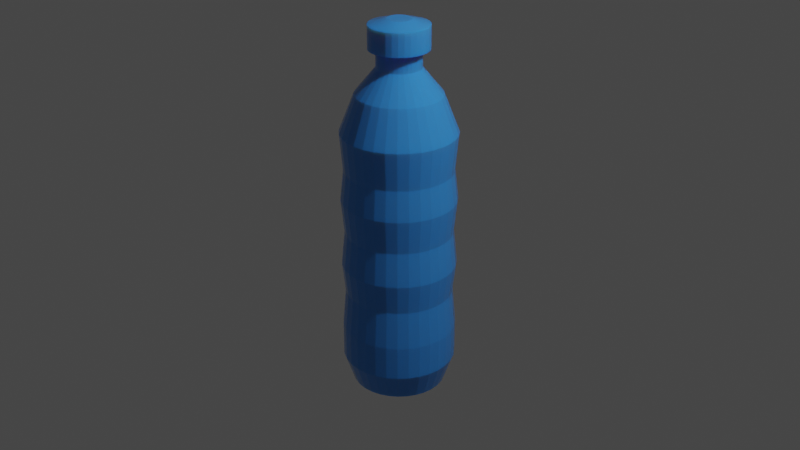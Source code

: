 # Source: water.blend  (saved by Blender 2.90.8; exported with 4.5.12 LTS)
import bpy
from mathutils import Matrix  # noqa: F401  (used for matrix-valued properties, if any)

bpy.ops.wm.read_factory_settings(use_empty=True)
scene = bpy.context.scene
scene.name = 'Scene'

# ---- collections
col_collection = bpy.data.collections.new('Collection'); scene.collection.children.link(col_collection)

# ---- materials (node trees are filled in below, after node groups)
mat_material = bpy.data.materials.new('Material')
mat_material.alpha_threshold = 0.0
mat_material.use_transparent_shadow = False
mat_material.line_color = (0.0, 0.0, 0.0, 1.0)

# ---- material node trees
mat_material.use_nodes = True; mat_material.node_tree.nodes.clear()
_N = mat_material.node_tree.nodes; _L = mat_material.node_tree.links
n0 = _N.new('ShaderNodeOutputMaterial'); n0.name = 'Material Output'; n0.location = (300, 300)
n1 = _N.new('ShaderNodeBsdfPrincipled'); n1.name = 'Principled BSDF'; n1.location = (10, 300)
n1.distribution = 'GGX'
n1.subsurface_method = 'BURLEY'
n1.inputs[0].default_value = (0.04449, 0.2756, 0.8, 1.0)
n1.inputs[2].default_value = 0.01818
n1.inputs[3].default_value = 1.45
n1.inputs[8].default_value = 1.0
n1.inputs[10].default_value = 0.3409
n1.inputs[27].default_value = (0.0, 0.0, 0.0, 1.0)
n1.inputs[28].default_value = 1.0
_L.new(n1.outputs[0], n0.inputs[0])
n0.is_active_output = True

# ---- world
world_world = bpy.data.worlds.new('World'); scene.world = world_world
world_world.use_nodes = True; world_world.node_tree.nodes.clear()
_N = world_world.node_tree.nodes; _L = world_world.node_tree.links
n0 = _N.new('ShaderNodeOutputWorld'); n0.name = 'World Output'; n0.location = (300, 300)
n1 = _N.new('ShaderNodeBackground'); n1.name = 'Background'; n1.location = (10, 300)
n1.inputs[0].default_value = (0.05088, 0.05088, 0.05088, 1.0)
_L.new(n1.outputs[0], n0.inputs[0])
n0.is_active_output = True
world_world.color = (0.05088, 0.05088, 0.05088)
world_world.use_sun_shadow = False
world_world.sun_shadow_jitter_overblur = 0.0

# ---- cameras
cam_camera = bpy.data.cameras.new('Camera')
cam_camera.clip_end = 100.0
cam_camera.ortho_scale = 7.314

# ---- lights
light_light = bpy.data.lights.new('Light', 'POINT')
light_light.transmission_factor = 0.0
light_light.energy = 1000.0
light_light.shadow_soft_size = 0.1
light_light.shadow_maximum_resolution = 0.006
light_light.use_absolute_resolution = True

# ---- meshes
me_cube = bpy.data.meshes.new('Cube')
me_cube.from_pydata([(-0.485, 0.09646, -1.833), (-0.4568, 0.1892, -1.833), (-0.4111, 0.2747, -1.833), (-0.3496, 0.3496, -1.833), (-0.2747, 0.4111, -1.833), (-0.1892, 0.4568, -1.833), (-0.09646, 0.485, -1.833), (-6.196e-08, 0.4945, -1.833), (-0.4945, 1.914e-07, -1.833), (-0.485, -0.09646, -1.833), (-0.4568, -0.1892, -1.833), (-0.4111, -0.2747, -1.833), (-0.3496, -0.3496, -1.833), (-0.2747, -0.4111, -1.833), (-0.1892, -0.4568, -1.833), (-0.09646, -0.485, -1.833), (9.915e-08, -0.4945, -1.833), (0.09646, -0.485, -1.833), (0.1892, -0.4568, -1.833), (0.2747, -0.4111, -1.833), (0.3496, -0.3496, -1.833), (0.4111, -0.2747, -1.833), (0.4568, -0.1892, -1.833), (0.485, -0.09646, -1.833), (0.4945, 6.315e-07, -1.833), (0.485, 0.09646, -1.833), (0.4568, 0.1892, -1.833), (0.4111, 0.2747, -1.833), (0.3496, 0.3496, -1.833), (0.2747, 0.4111, -1.833), (0.1892, 0.4568, -1.833), (0.09646, 0.485, -1.833), (-0.485, 0.09646, -1.833), (-0.4568, 0.1892, -1.833), (-0.4111, 0.2747, -1.833), (-0.3496, 0.3496, -1.833), (-0.2747, 0.4111, -1.833), (-0.1892, 0.4568, -1.833), (-0.09646, 0.485, -1.833), (-6.196e-08, 0.4945, -1.833), (-0.4945, 1.914e-07, -1.833), (-0.485, -0.09646, -1.833), (-0.4568, -0.1892, -1.833), (-0.4111, -0.2747, -1.833), (-0.3496, -0.3496, -1.833), (-0.2747, -0.4111, -1.833), (-0.1892, -0.4568, -1.833), (-0.09646, -0.485, -1.833), (9.915e-08, -0.4945, -1.833), (0.09646, -0.485, -1.833), (0.1892, -0.4568, -1.833), (0.2747, -0.4111, -1.833), (0.3496, -0.3496, -1.833), (0.4111, -0.2747, -1.833), (0.4568, -0.1892, -1.833), (0.485, -0.09646, -1.833), (0.4945, 6.315e-07, -1.833), (0.485, 0.09646, -1.833), (0.4568, 0.1892, -1.833), (0.4111, 0.2747, -1.833), (0.3496, 0.3496, -1.833), (0.2747, 0.4111, -1.833), (0.1892, 0.4568, -1.833), (0.09646, 0.485, -1.833), (-0.485, 0.09646, -1.833), (-0.4568, 0.1892, -1.833), (-0.4111, 0.2747, -1.833), (-0.3496, 0.3496, -1.833), (-0.2747, 0.4111, -1.833), (-0.1892, 0.4568, -1.833), (-0.09646, 0.485, -1.833), (-6.196e-08, 0.4945, -1.833), (-0.4945, 1.914e-07, -1.833), (-0.485, -0.09646, -1.833), (-0.4568, -0.1892, -1.833), (-0.4111, -0.2747, -1.833), (-0.3496, -0.3496, -1.833), (-0.2747, -0.4111, -1.833), (-0.1892, -0.4568, -1.833), (-0.09646, -0.485, -1.833), (9.915e-08, -0.4945, -1.833), (0.09646, -0.485, -1.833), (0.1892, -0.4568, -1.833), (0.2747, -0.4111, -1.833), (0.3496, -0.3496, -1.833), (0.4111, -0.2747, -1.833), (0.4568, -0.1892, -1.833), (0.485, -0.09646, -1.833), (0.4945, 6.315e-07, -1.833), (0.485, 0.09646, -1.833), (0.4568, 0.1892, -1.833), (0.4111, 0.2747, -1.833), (0.3496, 0.3496, -1.833), (0.2747, 0.4111, -1.833), (0.1892, 0.4568, -1.833), (0.09646, 0.485, -1.833), (-0.5808, 0.1155, 0.9545), (-0.5471, 0.2266, 0.9545), (-0.4924, 0.329, 0.9545), (-0.4187, 0.4187, 0.9545), (-0.329, 0.4924, 0.9545), (-0.2266, 0.5471, 0.9545), (-0.1155, 0.5808, 0.9545), (-4.843e-08, 0.5921, 0.9545), (-0.5921, 1.67e-07, 0.9545), (-0.5808, -0.1155, 0.9545), (-0.5471, -0.2266, 0.9545), (-0.4924, -0.329, 0.9545), (-0.4187, -0.4187, 0.9545), (-0.329, -0.4924, 0.9545), (-0.2266, -0.5471, 0.9545), (-0.1155, -0.5808, 0.9545), (1.445e-07, -0.5921, 0.9545), (0.1155, -0.5808, 0.9545), (0.2266, -0.5471, 0.9545), (0.329, -0.4923, 0.9545), (0.4187, -0.4187, 0.9545), (0.4924, -0.329, 0.9545), (0.5471, -0.2266, 0.9545), (0.5808, -0.1155, 0.9545), (0.5921, 6.941e-07, 0.9545), (0.5808, 0.1155, 0.9545), (0.5471, 0.2266, 0.9545), (0.4923, 0.329, 0.9545), (0.4187, 0.4187, 0.9545), (0.329, 0.4924, 0.9545), (0.2266, 0.5471, 0.9545), (0.1155, 0.5808, 0.9545), (-0.2266, -0.5471, -1.544), (-0.1155, -0.5808, -1.544), (-0.5921, 1.67e-07, -1.544), (-0.5808, -0.1155, -1.544), (0.4187, 0.4187, -1.544), (0.329, 0.4924, -1.544), (1.445e-07, -0.5921, -1.544), (-0.4924, -0.329, -1.544), (-0.4187, -0.4187, -1.544), (0.2266, 0.5471, -1.544), (0.1155, -0.5808, -1.544), (-4.843e-08, 0.5921, -1.544), (-0.1155, 0.5808, -1.544), (0.1155, 0.5808, -1.544), (0.2266, -0.5471, -1.544), (-0.5471, 0.2266, -1.544), (-0.5808, 0.1155, -1.544), (0.329, -0.4923, -1.544), (-0.329, 0.4924, -1.544), (-0.4187, 0.4187, -1.544), (0.4187, -0.4187, -1.544), (-0.4924, 0.329, -1.544), (0.4924, -0.329, -1.544), (-0.5471, -0.2266, -1.544), (0.5471, -0.2266, -1.544), (0.5808, -0.1155, -1.544), (-0.2266, 0.5471, -1.544), (0.5921, 6.941e-07, -1.544), (0.5808, 0.1155, -1.544), (0.5471, 0.2266, -1.544), (-0.329, -0.4924, -1.544), (0.4923, 0.329, -1.544), (-0.4317, 0.08587, 1.342), (-0.4067, 0.1684, 1.342), (-0.366, 0.2445, 1.342), (-0.3112, 0.3112, 1.342), (-0.2445, 0.366, 1.342), (-0.1684, 0.4067, 1.342), (-0.08587, 0.4317, 1.342), (-6.761e-08, 0.4402, 1.342), (-0.4402, 2.059e-07, 1.342), (-0.4317, -0.08587, 1.342), (-0.4067, -0.1684, 1.342), (-0.366, -0.2445, 1.342), (-0.3112, -0.3112, 1.342), (-0.2445, -0.366, 1.342), (-0.1684, -0.4067, 1.342), (-0.08587, -0.4317, 1.342), (7.581e-08, -0.4402, 1.342), (0.08587, -0.4317, 1.342), (0.1684, -0.4067, 1.342), (0.2445, -0.366, 1.342), (0.3112, -0.3112, 1.342), (0.366, -0.2445, 1.342), (0.4067, -0.1684, 1.342), (0.4317, -0.08587, 1.342), (0.4402, 5.977e-07, 1.342), (0.4317, 0.08587, 1.342), (0.4067, 0.1684, 1.342), (0.366, 0.2445, 1.342), (0.3112, 0.3112, 1.342), (0.2445, 0.366, 1.342), (0.1684, 0.4067, 1.342), (0.08587, 0.4317, 1.342), (-0.2226, 0.04428, 1.604), (-0.2097, 0.08685, 1.604), (-0.1887, 0.1261, 1.604), (-0.1605, 0.1605, 1.604), (-0.1261, 0.1887, 1.604), (-0.08685, 0.2097, 1.604), (-0.04428, 0.2226, 1.604), (-9.001e-08, 0.227, 1.604), (-0.227, 2.591e-07, 1.604), (-0.2226, -0.04428, 1.604), (-0.2097, -0.08685, 1.604), (-0.1887, -0.1261, 1.604), (-0.1605, -0.1605, 1.604), (-0.1261, -0.1887, 1.604), (-0.08685, -0.2097, 1.604), (-0.04428, -0.2226, 1.604), (-1.606e-08, -0.227, 1.604), (0.04428, -0.2226, 1.604), (0.08685, -0.2097, 1.604), (0.1261, -0.1887, 1.604), (0.1605, -0.1605, 1.604), (0.1887, -0.1261, 1.604), (0.2097, -0.08685, 1.604), (0.2226, -0.04428, 1.604), (0.227, 4.611e-07, 1.604), (0.2226, 0.04428, 1.604), (0.2097, 0.08685, 1.604), (0.1887, 0.1261, 1.604), (0.1605, 0.1605, 1.604), (0.1261, 0.1887, 1.604), (0.08685, 0.2097, 1.604), (0.04428, 0.2226, 1.604), (-0.2226, 0.04428, 1.788), (-0.2097, 0.08685, 1.788), (-0.1887, 0.1261, 1.788), (-0.1605, 0.1605, 1.788), (-0.1261, 0.1887, 1.788), (-0.08685, 0.2097, 1.788), (-0.04428, 0.2226, 1.788), (-9.001e-08, 0.227, 1.788), (-0.227, 2.591e-07, 1.788), (-0.2226, -0.04428, 1.788), (-0.2097, -0.08685, 1.788), (-0.1887, -0.1261, 1.788), (-0.1605, -0.1605, 1.788), (-0.1261, -0.1887, 1.788), (-0.08685, -0.2097, 1.788), (-0.04428, -0.2226, 1.788), (-1.606e-08, -0.227, 1.788), (0.04428, -0.2226, 1.788), (0.08685, -0.2097, 1.788), (0.1261, -0.1887, 1.788), (0.1605, -0.1605, 1.788), (0.1887, -0.1261, 1.788), (0.2097, -0.08685, 1.788), (0.2226, -0.04428, 1.788), (0.227, 4.611e-07, 1.788), (0.2226, 0.04428, 1.788), (0.2097, 0.08685, 1.788), (0.1887, 0.1261, 1.788), (0.1605, 0.1605, 1.788), (0.1261, 0.1887, 1.788), (0.08685, 0.2097, 1.788), (0.04428, 0.2226, 1.788), (-0.2989, 0.05946, 1.788), (-0.2816, 0.1166, 1.788), (-0.2534, 0.1693, 1.788), (-0.2155, 0.2155, 1.788), (-0.1693, 0.2534, 1.788), (-0.1166, 0.2816, 1.788), (-0.05946, 0.2989, 1.788), (-8.295e-08, 0.3048, 1.788), (-0.3048, 2.414e-07, 1.788), (-0.2989, -0.05946, 1.788), (-0.2816, -0.1166, 1.788), (-0.2534, -0.1693, 1.788), (-0.2155, -0.2155, 1.788), (-0.1693, -0.2534, 1.788), (-0.1166, -0.2816, 1.788), (-0.05946, -0.2989, 1.788), (1.637e-08, -0.3048, 1.788), (0.05946, -0.2989, 1.788), (0.1166, -0.2816, 1.788), (0.1693, -0.2534, 1.788), (0.2155, -0.2155, 1.788), (0.2534, -0.1693, 1.788), (0.2816, -0.1166, 1.788), (0.2989, -0.05946, 1.788), (0.3048, 5.127e-07, 1.788), (0.2989, 0.05947, 1.788), (0.2816, 0.1166, 1.788), (0.2534, 0.1693, 1.788), (0.2155, 0.2155, 1.788), (0.1693, 0.2534, 1.788), (0.1166, 0.2816, 1.788), (0.05946, 0.2989, 1.788), (-0.2989, 0.05946, 2.024), (-0.2816, 0.1166, 2.024), (-0.2534, 0.1693, 2.024), (-0.2155, 0.2155, 2.024), (-0.1693, 0.2534, 2.024), (-0.1166, 0.2816, 2.024), (-0.05946, 0.2989, 2.024), (-8.295e-08, 0.3048, 2.024), (-0.3048, 2.414e-07, 2.024), (-0.2989, -0.05946, 2.024), (-0.2816, -0.1166, 2.024), (-0.2534, -0.1693, 2.024), (-0.2155, -0.2155, 2.024), (-0.1693, -0.2534, 2.024), (-0.1166, -0.2816, 2.024), (-0.05946, -0.2989, 2.024), (1.637e-08, -0.3048, 2.024), (0.05946, -0.2989, 2.024), (0.1166, -0.2816, 2.024), (0.1693, -0.2534, 2.024), (0.2155, -0.2155, 2.024), (0.2534, -0.1693, 2.024), (0.2816, -0.1166, 2.024), (0.2989, -0.05946, 2.024), (0.3048, 5.127e-07, 2.024), (0.2989, 0.05947, 2.024), (0.2816, 0.1166, 2.024), (0.2534, 0.1693, 2.024), (0.2155, 0.2155, 2.024), (0.1693, 0.2534, 2.024), (0.1166, 0.2816, 2.024), (0.05946, 0.2989, 2.024), (-0.1218, 0.02423, 2.077), (-0.1147, 0.04752, 2.077), (-0.1032, 0.06899, 2.077), (-0.0878, 0.0878, 2.077), (-0.06899, 0.1032, 2.077), (-0.04752, 0.1147, 2.077), (-0.02423, 0.1218, 2.077), (-1.057e-07, 0.1242, 2.077), (-0.1242, 2.743e-07, 2.077), (-0.1218, -0.02422, 2.077), (-0.1147, -0.04752, 2.077), (-0.1032, -0.06899, 2.077), (-0.0878, -0.0878, 2.077), (-0.06899, -0.1032, 2.077), (-0.04752, -0.1147, 2.077), (-0.02423, -0.1218, 2.077), (-6.529e-08, -0.1242, 2.077), (0.02423, -0.1218, 2.077), (0.04752, -0.1147, 2.077), (0.06899, -0.1032, 2.077), (0.0878, -0.0878, 2.077), (0.1032, -0.06899, 2.077), (0.1147, -0.04752, 2.077), (0.1218, -0.02422, 2.077), (0.1242, 3.848e-07, 2.077), (0.1218, 0.02423, 2.077), (0.1147, 0.04752, 2.077), (0.1032, 0.06899, 2.077), (0.0878, 0.0878, 2.077), (0.06899, 0.1032, 2.077), (0.04752, 0.1147, 2.077), (0.02422, 0.1218, 2.077), (-0.2266, -0.5471, -1.187), (-0.2133, -0.5151, -0.7884), (-0.2266, -0.5471, -0.4733), (-0.2133, -0.5151, -0.1163), (-0.2266, -0.5471, 0.2406), (-0.2133, -0.5151, 0.5558), (-0.5921, 1.67e-07, -1.187), (-0.5575, 1.753e-07, -0.7884), (-0.5921, 1.67e-07, -0.4733), (-0.5575, 1.753e-07, -0.1163), (-0.5921, 1.67e-07, 0.2406), (-0.5575, 1.753e-07, 0.5558), (0.4187, 0.4187, -1.187), (0.3942, 0.3942, -0.7884), (0.4187, 0.4187, -0.4733), (0.3942, 0.3942, -0.1163), (0.4187, 0.4187, 0.2406), (0.3942, 0.3942, 0.5558), (-0.4924, -0.329, -1.187), (-0.4635, -0.3097, -0.7884), (-0.4924, -0.329, -0.4733), (-0.4635, -0.3097, -0.1163), (-0.4924, -0.329, 0.2406), (-0.4635, -0.3097, 0.5558), (-4.843e-08, 0.5921, -1.187), (-5.163e-08, 0.5575, -0.7884), (-4.843e-08, 0.5921, -0.4733), (-5.163e-08, 0.5575, -0.1163), (-4.843e-08, 0.5921, 0.2406), (-5.163e-08, 0.5575, 0.5558), (-0.5471, 0.2266, -1.187), (-0.5151, 0.2133, -0.7884), (-0.5471, 0.2266, -0.4733), (-0.5151, 0.2133, -0.1163), (-0.5471, 0.2266, 0.2406), (-0.5151, 0.2133, 0.5558), (-0.329, 0.4924, -1.187), (-0.3097, 0.4635, -0.7884), (-0.329, 0.4924, -0.4733), (-0.3097, 0.4635, -0.1163), (-0.329, 0.4924, 0.2406), (-0.3097, 0.4635, 0.5558), (-0.4924, 0.329, -1.187), (-0.4635, 0.3097, -0.7884), (-0.4924, 0.329, -0.4733), (-0.4635, 0.3097, -0.1163), (-0.4924, 0.329, 0.2406), (-0.4635, 0.3097, 0.5558), (-0.5471, -0.2266, -1.187), (-0.5151, -0.2133, -0.7884), (-0.5471, -0.2266, -0.4733), (-0.5151, -0.2133, -0.1163), (-0.5471, -0.2266, 0.2406), (-0.5151, -0.2133, 0.5558), (-0.2266, 0.5471, -1.187), (-0.2133, 0.5151, -0.7884), (-0.2266, 0.5471, -0.4733), (-0.2133, 0.5151, -0.1163), (-0.2266, 0.5471, 0.2406), (-0.2133, 0.5151, 0.5558), (-0.1088, -0.5468, 0.5558), (-0.1155, -0.5808, 0.2406), (-0.1088, -0.5468, -0.1163), (-0.1155, -0.5808, -0.4733), (-0.1088, -0.5468, -0.7884), (-0.1155, -0.5808, -1.187), (-0.5468, -0.1088, 0.5558), (-0.5808, -0.1155, 0.2406), (-0.5468, -0.1088, -0.1163), (-0.5808, -0.1155, -0.4733), (-0.5468, -0.1088, -0.7884), (-0.5808, -0.1155, -1.187), (0.3097, 0.4635, 0.5558), (0.329, 0.4924, 0.2406), (0.3097, 0.4635, -0.1163), (0.329, 0.4924, -0.4733), (0.3097, 0.4635, -0.7884), (0.329, 0.4924, -1.187), (1.3e-07, -0.5575, 0.5558), (1.445e-07, -0.5921, 0.2406), (1.3e-07, -0.5575, -0.1163), (1.445e-07, -0.5921, -0.4733), (1.3e-07, -0.5575, -0.7884), (1.445e-07, -0.5921, -1.187), (-0.3942, -0.3942, 0.5558), (-0.4187, -0.4187, 0.2406), (-0.3942, -0.3942, -0.1163), (-0.4187, -0.4187, -0.4733), (-0.3942, -0.3942, -0.7884), (-0.4187, -0.4187, -1.187), (0.2133, 0.5151, 0.5558), (0.2266, 0.5471, 0.2406), (0.2133, 0.5151, -0.1163), (0.2266, 0.5471, -0.4733), (0.2133, 0.5151, -0.7884), (0.2266, 0.5471, -1.187), (0.1088, -0.5468, 0.5558), (0.1155, -0.5808, 0.2406), (0.1088, -0.5468, -0.1163), (0.1155, -0.5808, -0.4733), (0.1088, -0.5468, -0.7884), (0.1155, -0.5808, -1.187), (-0.1088, 0.5468, 0.5558), (-0.1155, 0.5808, 0.2406), (-0.1088, 0.5468, -0.1163), (-0.1155, 0.5808, -0.4733), (-0.1088, 0.5468, -0.7884), (-0.1155, 0.5808, -1.187), (0.1088, 0.5468, 0.5558), (0.1155, 0.5808, 0.2406), (0.1088, 0.5468, -0.1163), (0.1155, 0.5808, -0.4733), (0.1088, 0.5468, -0.7884), (0.1155, 0.5808, -1.187), (0.2133, -0.5151, 0.5558), (0.2266, -0.5471, 0.2406), (0.2133, -0.5151, -0.1163), (0.2266, -0.5471, -0.4733), (0.2133, -0.5151, -0.7884), (0.2266, -0.5471, -1.187), (-0.5468, 0.1088, 0.5558), (-0.5808, 0.1155, 0.2406), (-0.5468, 0.1088, -0.1163), (-0.5808, 0.1155, -0.4733), (-0.5468, 0.1088, -0.7884), (-0.5808, 0.1155, -1.187), (0.3097, -0.4635, 0.5558), (0.329, -0.4923, 0.2406), (0.3097, -0.4635, -0.1163), (0.329, -0.4923, -0.4733), (0.3097, -0.4635, -0.7884), (0.329, -0.4923, -1.187), (-0.3942, 0.3942, 0.5558), (-0.4187, 0.4187, 0.2406), (-0.3942, 0.3942, -0.1163), (-0.4187, 0.4187, -0.4733), (-0.3942, 0.3942, -0.7884), (-0.4187, 0.4187, -1.187), (0.3942, -0.3942, 0.5558), (0.4187, -0.4187, 0.2406), (0.3942, -0.3942, -0.1163), (0.4187, -0.4187, -0.4733), (0.3942, -0.3942, -0.7884), (0.4187, -0.4187, -1.187), (0.4635, -0.3097, 0.5558), (0.4924, -0.329, 0.2406), (0.4635, -0.3097, -0.1163), (0.4924, -0.329, -0.4733), (0.4635, -0.3097, -0.7884), (0.4924, -0.329, -1.187), (0.5151, -0.2133, 0.5558), (0.5471, -0.2266, 0.2406), (0.5151, -0.2133, -0.1163), (0.5471, -0.2266, -0.4733), (0.5151, -0.2133, -0.7884), (0.5471, -0.2266, -1.187), (0.5468, -0.1088, 0.5558), (0.5808, -0.1155, 0.2406), (0.5468, -0.1088, -0.1163), (0.5808, -0.1155, -0.4733), (0.5468, -0.1088, -0.7884), (0.5808, -0.1155, -1.187), (0.5575, 6.715e-07, 0.5558), (0.5921, 6.941e-07, 0.2406), (0.5575, 6.715e-07, -0.1163), (0.5921, 6.941e-07, -0.4733), (0.5575, 6.715e-07, -0.7884), (0.5921, 6.941e-07, -1.187), (0.5468, 0.1088, 0.5558), (0.5808, 0.1155, 0.2406), (0.5468, 0.1088, -0.1163), (0.5808, 0.1155, -0.4733), (0.5468, 0.1088, -0.7884), (0.5808, 0.1155, -1.187), (0.5151, 0.2133, 0.5558), (0.5471, 0.2266, 0.2406), (0.5151, 0.2133, -0.1163), (0.5471, 0.2266, -0.4733), (0.5151, 0.2133, -0.7884), (0.5471, 0.2266, -1.187), (-0.3097, -0.4635, 0.5558), (-0.329, -0.4924, 0.2406), (-0.3097, -0.4635, -0.1163), (-0.329, -0.4924, -0.4733), (-0.3097, -0.4635, -0.7884), (-0.329, -0.4924, -1.187), (0.4635, 0.3097, 0.5558), (0.4923, 0.329, 0.2406), (0.4635, 0.3097, -0.1163), (0.4923, 0.329, -0.4733), (0.4635, 0.3097, -0.7884), (0.4923, 0.329, -1.187)], [], [(6, 7, 39, 38), (31, 30, 62, 63), (18, 17, 49, 50), (0, 1, 33, 32), (7, 31, 63, 39), (19, 18, 50, 51), (3, 4, 36, 35), (20, 19, 51, 52), (1, 2, 34, 33), (21, 20, 52, 53), (11, 10, 42, 43), (22, 21, 53, 54), (2, 3, 35, 34), (23, 22, 54, 55), (4, 5, 37, 36), (24, 23, 55, 56), (10, 9, 41, 42), (25, 24, 56, 57), (8, 0, 32, 40), (26, 25, 57, 58), (13, 12, 44, 45), (27, 26, 58, 59), (14, 13, 45, 46), (5, 6, 38, 37), (28, 27, 59, 60), (15, 14, 46, 47), (9, 8, 40, 41), (29, 28, 60, 61), (16, 15, 47, 48), (12, 11, 43, 44), (30, 29, 61, 62), (17, 16, 48, 49), (40, 32, 64, 72), (58, 57, 89, 90), (45, 44, 76, 77), (59, 58, 90, 91), (46, 45, 77, 78), (37, 38, 70, 69), (60, 59, 91, 92), (47, 46, 78, 79), (41, 40, 72, 73), (61, 60, 92, 93), (48, 47, 79, 80), (44, 43, 75, 76), (62, 61, 93, 94), (49, 48, 80, 81), (38, 39, 71, 70), (63, 62, 94, 95), (50, 49, 81, 82), (32, 33, 65, 64), (39, 63, 95, 71), (51, 50, 82, 83), (35, 36, 68, 67), (52, 51, 83, 84), (33, 34, 66, 65), (53, 52, 84, 85), (43, 42, 74, 75), (54, 53, 85, 86), (34, 35, 67, 66), (55, 54, 86, 87), (36, 37, 69, 68), (56, 55, 87, 88), (42, 41, 73, 74), (57, 56, 88, 89), (412, 357, 110, 111), (418, 363, 104, 105), (424, 369, 124, 125), (430, 412, 111, 112), (436, 375, 107, 108), (442, 424, 125, 126), (448, 430, 112, 113), (454, 381, 103, 102), (460, 442, 126, 127), (466, 448, 113, 114), (472, 387, 97, 96), (381, 460, 127, 103), (478, 466, 114, 115), (484, 393, 100, 99), (490, 478, 115, 116), (387, 399, 98, 97), (496, 490, 116, 117), (375, 405, 106, 107), (502, 496, 117, 118), (399, 484, 99, 98), (508, 502, 118, 119), (393, 411, 101, 100), (514, 508, 119, 120), (405, 418, 105, 106), (520, 514, 120, 121), (363, 472, 96, 104), (526, 520, 121, 122), (532, 436, 108, 109), (538, 526, 122, 123), (357, 532, 109, 110), (411, 454, 102, 101), (369, 538, 123, 124), (92, 91, 159, 132), (69, 70, 140, 154), (78, 77, 158, 128), (91, 90, 157, 159), (77, 76, 136, 158), (90, 89, 156, 157), (72, 64, 144, 130), (89, 88, 155, 156), (74, 73, 131, 151), (88, 87, 153, 155), (68, 69, 154, 146), (87, 86, 152, 153), (66, 67, 147, 149), (86, 85, 150, 152), (75, 74, 151, 135), (85, 84, 148, 150), (65, 66, 149, 143), (84, 83, 145, 148), (67, 68, 146, 147), (83, 82, 142, 145), (71, 95, 141, 139), (64, 65, 143, 144), (82, 81, 138, 142), (95, 94, 137, 141), (70, 71, 139, 140), (81, 80, 134, 138), (94, 93, 133, 137), (76, 75, 135, 136), (80, 79, 129, 134), (93, 92, 132, 133), (73, 72, 130, 131), (79, 78, 128, 129), (114, 113, 177, 178), (96, 97, 161, 160), (103, 127, 191, 167), (115, 114, 178, 179), (99, 100, 164, 163), (116, 115, 179, 180), (97, 98, 162, 161), (117, 116, 180, 181), (107, 106, 170, 171), (118, 117, 181, 182), (98, 99, 163, 162), (119, 118, 182, 183), (100, 101, 165, 164), (120, 119, 183, 184), (106, 105, 169, 170), (121, 120, 184, 185), (104, 96, 160, 168), (122, 121, 185, 186), (109, 108, 172, 173), (123, 122, 186, 187), (110, 109, 173, 174), (101, 102, 166, 165), (124, 123, 187, 188), (111, 110, 174, 175), (105, 104, 168, 169), (125, 124, 188, 189), (112, 111, 175, 176), (108, 107, 171, 172), (126, 125, 189, 190), (113, 112, 176, 177), (102, 103, 167, 166), (127, 126, 190, 191), (184, 183, 215, 216), (170, 169, 201, 202), (185, 184, 216, 217), (168, 160, 192, 200), (186, 185, 217, 218), (173, 172, 204, 205), (187, 186, 218, 219), (174, 173, 205, 206), (165, 166, 198, 197), (188, 187, 219, 220), (175, 174, 206, 207), (169, 168, 200, 201), (189, 188, 220, 221), (176, 175, 207, 208), (172, 171, 203, 204), (190, 189, 221, 222), (177, 176, 208, 209), (166, 167, 199, 198), (191, 190, 222, 223), (178, 177, 209, 210), (160, 161, 193, 192), (167, 191, 223, 199), (179, 178, 210, 211), (163, 164, 196, 195), (180, 179, 211, 212), (161, 162, 194, 193), (181, 180, 212, 213), (171, 170, 202, 203), (182, 181, 213, 214), (162, 163, 195, 194), (183, 182, 214, 215), (164, 165, 197, 196), (219, 218, 250, 251), (206, 205, 237, 238), (197, 198, 230, 229), (220, 219, 251, 252), (207, 206, 238, 239), (201, 200, 232, 233), (221, 220, 252, 253), (208, 207, 239, 240), (204, 203, 235, 236), (222, 221, 253, 254), (209, 208, 240, 241), (198, 199, 231, 230), (223, 222, 254, 255), (210, 209, 241, 242), (192, 193, 225, 224), (199, 223, 255, 231), (211, 210, 242, 243), (195, 196, 228, 227), (212, 211, 243, 244), (193, 194, 226, 225), (213, 212, 244, 245), (203, 202, 234, 235), (214, 213, 245, 246), (194, 195, 227, 226), (215, 214, 246, 247), (196, 197, 229, 228), (216, 215, 247, 248), (202, 201, 233, 234), (217, 216, 248, 249), (200, 192, 224, 232), (218, 217, 249, 250), (205, 204, 236, 237), (254, 253, 285, 286), (241, 240, 272, 273), (230, 231, 263, 262), (255, 254, 286, 287), (242, 241, 273, 274), (224, 225, 257, 256), (231, 255, 287, 263), (243, 242, 274, 275), (227, 228, 260, 259), (244, 243, 275, 276), (225, 226, 258, 257), (245, 244, 276, 277), (235, 234, 266, 267), (246, 245, 277, 278), (226, 227, 259, 258), (247, 246, 278, 279), (228, 229, 261, 260), (248, 247, 279, 280), (234, 233, 265, 266), (249, 248, 280, 281), (232, 224, 256, 264), (250, 249, 281, 282), (237, 236, 268, 269), (251, 250, 282, 283), (238, 237, 269, 270), (229, 230, 262, 261), (252, 251, 283, 284), (239, 238, 270, 271), (233, 232, 264, 265), (253, 252, 284, 285), (240, 239, 271, 272), (236, 235, 267, 268), (276, 275, 307, 308), (257, 258, 290, 289), (277, 276, 308, 309), (267, 266, 298, 299), (278, 277, 309, 310), (258, 259, 291, 290), (279, 278, 310, 311), (260, 261, 293, 292), (280, 279, 311, 312), (266, 265, 297, 298), (281, 280, 312, 313), (264, 256, 288, 296), (282, 281, 313, 314), (269, 268, 300, 301), (283, 282, 314, 315), (270, 269, 301, 302), (261, 262, 294, 293), (284, 283, 315, 316), (271, 270, 302, 303), (265, 264, 296, 297), (285, 284, 316, 317), (272, 271, 303, 304), (268, 267, 299, 300), (286, 285, 317, 318), (273, 272, 304, 305), (262, 263, 295, 294), (287, 286, 318, 319), (274, 273, 305, 306), (256, 257, 289, 288), (263, 287, 319, 295), (275, 274, 306, 307), (259, 260, 292, 291), (311, 310, 342, 343), (292, 293, 325, 324), (312, 311, 343, 344), (298, 297, 329, 330), (313, 312, 344, 345), (296, 288, 320, 328), (314, 313, 345, 346), (301, 300, 332, 333), (315, 314, 346, 347), (302, 301, 333, 334), (293, 294, 326, 325), (316, 315, 347, 348), (303, 302, 334, 335), (297, 296, 328, 329), (317, 316, 348, 349), (304, 303, 335, 336), (300, 299, 331, 332), (318, 317, 349, 350), (305, 304, 336, 337), (294, 295, 327, 326), (319, 318, 350, 351), (306, 305, 337, 338), (288, 289, 321, 320), (295, 319, 351, 327), (307, 306, 338, 339), (291, 292, 324, 323), (308, 307, 339, 340), (289, 290, 322, 321), (309, 308, 340, 341), (299, 298, 330, 331), (310, 309, 341, 342), (290, 291, 323, 322), (132, 159, 543, 364), (364, 543, 542, 365), (365, 542, 541, 366), (366, 541, 540, 367), (367, 540, 539, 368), (368, 539, 538, 369), (154, 140, 459, 406), (406, 459, 458, 407), (407, 458, 457, 408), (408, 457, 456, 409), (409, 456, 455, 410), (410, 455, 454, 411), (128, 158, 537, 352), (352, 537, 536, 353), (353, 536, 535, 354), (354, 535, 534, 355), (355, 534, 533, 356), (356, 533, 532, 357), (159, 157, 531, 543), (543, 531, 530, 542), (542, 530, 529, 541), (541, 529, 528, 540), (540, 528, 527, 539), (539, 527, 526, 538), (158, 136, 441, 537), (537, 441, 440, 536), (536, 440, 439, 535), (535, 439, 438, 534), (534, 438, 437, 533), (533, 437, 436, 532), (157, 156, 525, 531), (531, 525, 524, 530), (530, 524, 523, 529), (529, 523, 522, 528), (528, 522, 521, 527), (527, 521, 520, 526), (130, 144, 477, 358), (358, 477, 476, 359), (359, 476, 475, 360), (360, 475, 474, 361), (361, 474, 473, 362), (362, 473, 472, 363), (156, 155, 519, 525), (525, 519, 518, 524), (524, 518, 517, 523), (523, 517, 516, 522), (522, 516, 515, 521), (521, 515, 514, 520), (151, 131, 423, 400), (400, 423, 422, 401), (401, 422, 421, 402), (402, 421, 420, 403), (403, 420, 419, 404), (404, 419, 418, 405), (155, 153, 513, 519), (519, 513, 512, 518), (518, 512, 511, 517), (517, 511, 510, 516), (516, 510, 509, 515), (515, 509, 508, 514), (146, 154, 406, 388), (388, 406, 407, 389), (389, 407, 408, 390), (390, 408, 409, 391), (391, 409, 410, 392), (392, 410, 411, 393), (153, 152, 507, 513), (513, 507, 506, 512), (512, 506, 505, 511), (511, 505, 504, 510), (510, 504, 503, 509), (509, 503, 502, 508), (149, 147, 489, 394), (394, 489, 488, 395), (395, 488, 487, 396), (396, 487, 486, 397), (397, 486, 485, 398), (398, 485, 484, 399), (152, 150, 501, 507), (507, 501, 500, 506), (506, 500, 499, 505), (505, 499, 498, 504), (504, 498, 497, 503), (503, 497, 496, 502), (135, 151, 400, 370), (370, 400, 401, 371), (371, 401, 402, 372), (372, 402, 403, 373), (373, 403, 404, 374), (374, 404, 405, 375), (150, 148, 495, 501), (501, 495, 494, 500), (500, 494, 493, 499), (499, 493, 492, 498), (498, 492, 491, 497), (497, 491, 490, 496), (143, 149, 394, 382), (382, 394, 395, 383), (383, 395, 396, 384), (384, 396, 397, 385), (385, 397, 398, 386), (386, 398, 399, 387), (148, 145, 483, 495), (495, 483, 482, 494), (494, 482, 481, 493), (493, 481, 480, 492), (492, 480, 479, 491), (491, 479, 478, 490), (147, 146, 388, 489), (489, 388, 389, 488), (488, 389, 390, 487), (487, 390, 391, 486), (486, 391, 392, 485), (485, 392, 393, 484), (145, 142, 471, 483), (483, 471, 470, 482), (482, 470, 469, 481), (481, 469, 468, 480), (480, 468, 467, 479), (479, 467, 466, 478), (139, 141, 465, 376), (376, 465, 464, 377), (377, 464, 463, 378), (378, 463, 462, 379), (379, 462, 461, 380), (380, 461, 460, 381), (144, 143, 382, 477), (477, 382, 383, 476), (476, 383, 384, 475), (475, 384, 385, 474), (474, 385, 386, 473), (473, 386, 387, 472), (142, 138, 453, 471), (471, 453, 452, 470), (470, 452, 451, 469), (469, 451, 450, 468), (468, 450, 449, 467), (467, 449, 448, 466), (141, 137, 447, 465), (465, 447, 446, 464), (464, 446, 445, 463), (463, 445, 444, 462), (462, 444, 443, 461), (461, 443, 442, 460), (140, 139, 376, 459), (459, 376, 377, 458), (458, 377, 378, 457), (457, 378, 379, 456), (456, 379, 380, 455), (455, 380, 381, 454), (138, 134, 435, 453), (453, 435, 434, 452), (452, 434, 433, 451), (451, 433, 432, 450), (450, 432, 431, 449), (449, 431, 430, 448), (137, 133, 429, 447), (447, 429, 428, 446), (446, 428, 427, 445), (445, 427, 426, 444), (444, 426, 425, 443), (443, 425, 424, 442), (136, 135, 370, 441), (441, 370, 371, 440), (440, 371, 372, 439), (439, 372, 373, 438), (438, 373, 374, 437), (437, 374, 375, 436), (134, 129, 417, 435), (435, 417, 416, 434), (434, 416, 415, 433), (433, 415, 414, 432), (432, 414, 413, 431), (431, 413, 412, 430), (133, 132, 364, 429), (429, 364, 365, 428), (428, 365, 366, 427), (427, 366, 367, 426), (426, 367, 368, 425), (425, 368, 369, 424), (131, 130, 358, 423), (423, 358, 359, 422), (422, 359, 360, 421), (421, 360, 361, 420), (420, 361, 362, 419), (419, 362, 363, 418), (129, 128, 352, 417), (417, 352, 353, 416), (416, 353, 354, 415), (415, 354, 355, 414), (414, 355, 356, 413), (413, 356, 357, 412), (69, 68, 67, 66, 65, 64, 72, 73, 74, 75, 76, 77, 78, 79, 80, 81, 82, 83, 84, 85, 86, 87, 88, 89, 90, 91, 92, 93, 94, 95, 71, 70), (325, 326, 327, 351, 350, 349, 348, 347, 346, 345, 344, 343, 342, 341, 340, 339, 338, 337, 336, 335, 334, 333, 332, 331, 330, 329, 328, 320, 321, 322, 323, 324)])
_uv = me_cube.uv_layers.new(name='UVMap')
_uv.uv.foreach_set('vector', [0.0, 0.0, 0.0, 0.0, 0.0, 0.0, 0.0, 0.0, 0.0, 0.0, 0.0, 0.0, 0.0, 0.0, 0.0, 0.0, 0.0, 0.0, 0.0, 0.0, 0.0, 0.0, 0.0, 0.0, 0.0, 0.0, 0.0, 0.0, 0.0, 0.0, 0.0, 0.0, 0.0, 0.0, 0.0, 0.0, 0.0, 0.0, 0.0, 0.0, 0.0, 0.0, 0.0, 0.0, 0.0, 0.0, 0.0, 0.0, 0.0, 0.0, 0.0, 0.0, 0.0, 0.0, 0.0, 0.0, 0.0, 0.0, 0.0, 0.0, 0.0, 0.0, 0.0, 0.0, 0.0, 0.0, 0.0, 0.0, 0.0, 0.0, 0.0, 0.0, 0.0, 0.0, 0.0, 0.0, 0.0, 0.0, 0.0, 0.0, 0.0, 0.0, 0.0, 0.0, 0.0, 0.0, 0.0, 0.0, 0.0, 0.0, 0.0, 0.0, 0.0, 0.0, 0.0, 0.0, 0.0, 0.0, 0.0, 0.0, 0.0, 0.0, 0.0, 0.0, 0.0, 0.0, 0.0, 0.0, 0.0, 0.0, 0.0, 0.0, 0.0, 0.0, 0.0, 0.0, 0.0, 0.0, 0.0, 0.0, 0.0, 0.0, 0.0, 0.0, 0.0, 0.0, 0.0, 0.0, 0.0, 0.0, 0.0, 0.0, 0.0, 0.0, 0.0, 0.0, 0.0, 0.0, 0.0, 0.0, 0.0, 0.0, 0.0, 0.0, 0.0, 0.0, 0.0, 0.0, 0.0, 0.0, 0.0, 0.0, 0.0, 0.0, 0.0, 0.0, 0.0, 0.0, 0.0, 0.0, 0.0, 0.0, 0.0, 0.0, 0.0, 0.0, 0.0, 0.0, 0.0, 0.0, 0.0, 0.0, 0.0, 0.0, 0.0, 0.0, 0.0, 0.0, 0.0, 0.0, 0.0, 0.0, 0.0, 0.0, 0.0, 0.0, 0.0, 0.0, 0.0, 0.0, 0.0, 0.0, 0.0, 0.0, 0.0, 0.0, 0.0, 0.0, 0.0, 0.0, 0.0, 0.0, 0.0, 0.0, 0.0, 0.0, 0.0, 0.0, 0.0, 0.0, 0.0, 0.0, 0.0, 0.0, 0.0, 0.0, 0.0, 0.0, 0.0, 0.0, 0.0, 0.0, 0.0, 0.0, 0.0, 0.0, 0.0, 0.0, 0.0, 0.0, 0.0, 0.0, 0.0, 0.0, 0.0, 0.0, 0.0, 0.0, 0.0, 0.0, 0.0, 0.0, 0.0, 0.0, 0.0, 0.0, 0.0, 0.0, 0.0, 0.0, 0.0, 0.0, 0.0, 0.0, 0.0, 0.0, 0.0, 0.0, 0.0, 0.0, 0.0, 0.0, 0.0, 0.0, 0.0, 0.0, 0.0, 0.0, 0.0, 0.0, 0.0, 0.0, 0.0, 0.0, 0.0, 0.0, 0.0, 0.0, 0.0, 0.0, 0.0, 0.0, 0.0, 0.0, 0.0, 0.0, 0.0, 0.0, 0.0, 0.0, 0.0, 0.0, 0.0, 0.0, 0.0, 0.0, 0.0, 0.0, 0.0, 0.0, 0.0, 0.0, 0.0, 0.0, 0.0, 0.0, 0.0, 0.0, 0.0, 0.0, 0.0, 0.0, 0.0, 0.0, 0.0, 0.0, 0.0, 0.0, 0.0, 0.0, 0.0, 0.0, 0.0, 0.0, 0.0, 0.0, 0.0, 0.0, 0.0, 0.0, 0.0, 0.0, 0.0, 0.0, 0.0, 0.0, 0.0, 0.0, 0.0, 0.0, 0.0, 0.0, 0.0, 0.0, 0.0, 0.0, 0.0, 0.0, 0.0, 0.0, 0.0, 0.0, 0.0, 0.0, 0.0, 0.0, 0.0, 0.0, 0.0, 0.0, 0.0, 0.0, 0.0, 0.0, 0.0, 0.0, 0.0, 0.0, 0.0, 0.0, 0.0, 0.0, 0.0, 0.0, 0.0, 0.0, 0.0, 0.0, 0.0, 0.0, 0.0, 0.0, 0.0, 0.0, 0.0, 0.0, 0.0, 0.0, 0.0, 0.0, 0.0, 0.0, 0.0, 0.0, 0.0, 0.0, 0.0, 0.0, 0.0, 0.0, 0.0, 0.0, 0.0, 0.0, 0.0, 0.0, 0.0, 0.0, 0.0, 0.0, 0.0, 0.0, 0.0, 0.0, 0.0, 0.0, 0.0, 0.0, 0.0, 0.0, 0.0, 0.0, 0.0, 0.0, 0.0, 0.0, 0.0, 0.0, 0.0, 0.0, 0.0, 0.0, 0.0, 0.0, 0.0, 0.0, 0.0, 0.0, 0.0, 0.0, 0.0, 0.0, 0.0, 0.0, 0.0, 0.0, 0.0, 0.0, 0.0, 0.0, 0.0, 0.0, 0.0, 0.0, 0.0, 0.0, 0.0, 0.0, 0.0, 0.0, 0.0, 0.0, 0.0, 0.0, 0.0, 0.0, 0.0, 0.0, 0.0, 0.0, 0.0, 0.0, 0.0, 0.0, 0.0, 0.0, 0.0, 0.0, 0.0, 0.0, 0.0, 0.0, 0.0, 0.0, 0.0, 0.0, 0.0, 0.0, 0.0, 0.0, 0.0, 0.0, 0.0, 0.0, 0.0, 0.0, 0.0, 0.0, 0.0, 0.0, 0.0, 0.0, 0.0, 0.0, 0.0, 0.0, 0.0, 0.0, 0.0, 0.0, 0.0, 0.0, 0.0, 0.0, 0.0, 0.0, 0.0, 0.0, 0.0, 0.0, 0.0, 0.0, 0.0, 0.0, 0.0, 0.0, 0.0, 0.0, 0.0, 0.0, 0.0, 0.0, 0.0, 0.0, 0.0, 0.0, 0.0, 0.0, 0.0, 0.0, 0.0, 0.0, 0.0, 0.0, 0.0, 0.0, 0.0, 0.0, 0.0, 0.0, 0.0, 0.0, 0.0, 0.0, 0.0, 0.0, 0.0, 0.0, 0.0, 0.0, 0.0, 0.0, 0.0, 0.0, 0.0, 0.0, 0.0, 0.0, 0.0, 0.0, 0.0, 0.0, 0.0, 0.0, 0.0, 0.0, 0.0, 0.0, 0.0, 0.0, 0.0, 0.0, 0.0, 0.0, 0.0, 0.0, 0.0, 0.0, 0.0, 0.0, 0.0, 0.0, 0.0, 0.0, 0.0, 0.0, 0.0, 0.0, 0.0, 0.0, 0.0, 0.0, 0.0, 0.0, 0.0, 0.0, 0.0, 0.0, 0.0, 0.0, 0.0, 0.0, 0.0, 0.0, 0.0, 0.0, 0.0, 0.0, 0.0, 0.0, 0.0, 0.0, 0.0, 0.0, 0.0, 0.0, 0.0, 0.0, 0.0, 0.0, 0.0, 0.0, 0.0, 0.0, 0.0, 0.0, 0.0, 0.0, 0.0, 0.0, 0.0, 0.0, 0.0, 0.0, 0.0, 0.0, 0.0, 0.0, 0.0, 0.0, 0.0, 0.0, 0.0, 0.0, 0.0, 0.0, 0.0, 0.0, 0.0, 0.0, 0.0, 0.0, 0.0, 0.0, 0.0, 0.0, 0.0, 0.0, 0.0, 0.0, 0.0, 0.0, 0.0, 0.0, 0.0, 0.0, 0.0, 0.0, 0.0, 0.0, 0.0, 0.0, 0.0, 0.0, 0.0, 0.0, 0.0, 0.0, 0.0, 0.0, 0.0, 0.0, 0.0, 0.0, 0.0, 0.0, 0.0, 0.0, 0.0, 0.0, 0.0, 0.0, 0.0, 0.0, 0.0, 0.0, 0.0, 0.0, 0.0, 0.0, 0.0, 0.0, 0.0, 0.0, 0.0, 0.0, 0.0, 0.0, 0.0, 0.0, 0.0, 0.0, 0.0, 0.0, 0.0, 0.0, 0.0, 0.0, 0.0, 0.0, 0.0, 0.0, 0.0, 0.0, 0.0, 0.0, 0.0, 0.0, 0.0, 0.0, 0.0, 0.0, 0.0, 0.0, 0.0, 0.0, 0.0, 0.0, 0.0, 0.0, 0.0, 0.0, 0.0, 0.0, 0.0, 0.0, 0.0, 0.0, 0.0, 0.0, 0.0, 0.0, 0.0, 0.0, 0.0, 0.0, 0.0, 0.0, 0.0, 0.0, 0.0, 0.0, 0.0, 0.0, 0.0, 0.0, 0.0, 0.0, 0.0, 0.0, 0.0, 0.0, 0.0, 0.0, 0.0, 0.0, 0.0, 0.0, 0.0, 0.0, 0.0, 0.0, 0.0, 0.0, 0.0, 0.0, 0.0, 0.0, 0.0, 0.0, 0.0, 0.0, 0.0, 0.0, 0.0, 0.0, 0.0, 0.0, 0.0, 0.0, 0.0, 0.0, 0.0, 0.0, 0.0, 0.0, 0.0, 0.0, 0.0, 0.0, 0.0, 0.0, 0.0, 0.0, 0.0, 0.0, 0.0, 0.0, 0.0, 0.0, 0.0, 0.0, 0.0, 0.0, 0.0, 0.0, 0.0, 0.0, 0.0, 0.0, 0.0, 0.0, 0.0, 0.0, 0.0, 0.0, 0.0, 0.0, 0.0, 0.0, 0.0, 0.0, 0.0, 0.0, 0.0, 0.0, 0.0, 0.0, 0.0, 0.0, 0.0, 0.0, 0.0, 0.0, 0.0, 0.0, 0.0, 0.0, 0.0, 0.0, 0.0, 0.0, 0.0, 0.0, 0.0, 0.0, 0.0, 0.0, 0.0, 0.0, 0.0, 0.0, 0.0, 0.0, 0.0, 0.0, 0.0, 0.0, 0.0, 0.0, 0.0, 0.0, 0.0, 0.0, 0.0, 0.0, 0.0, 0.0, 0.0, 0.0, 0.0, 0.0, 0.0, 0.0, 0.0, 0.0, 0.0, 0.0, 0.0, 0.0, 0.0, 0.0, 0.0, 0.0, 0.0, 0.0, 0.0, 0.0, 0.0, 0.0, 0.0, 0.0, 0.0, 0.0, 0.0, 0.0, 0.0, 0.0, 0.0, 0.0, 0.0, 0.0, 0.0, 0.0, 0.0, 0.0, 0.0, 0.0, 0.0, 0.0, 0.0, 0.0, 0.0, 0.0, 0.0, 0.0, 0.0, 0.0, 0.0, 0.0, 0.0, 0.0, 0.0, 0.0, 0.0, 0.0, 0.0, 0.0, 0.0, 0.0, 0.0, 0.0, 0.0, 0.0, 0.0, 0.0, 0.0, 0.0, 0.0, 0.0, 0.0, 0.0, 0.0, 0.0, 0.0, 0.0, 0.0, 0.0, 0.0, 0.0, 0.0, 0.0, 0.0, 0.0, 0.0, 0.0, 0.0, 0.0, 0.0, 0.0, 0.0, 0.0, 0.0, 0.0, 0.0, 0.0, 0.0, 0.0, 0.0, 0.0, 0.0, 0.0, 0.0, 0.0, 0.0, 0.0, 0.0, 0.0, 0.0, 0.0, 0.0, 0.0, 0.0, 0.0, 0.0, 0.0, 0.0, 0.0, 0.0, 0.0, 0.0, 0.0, 0.0, 0.0, 0.0, 0.0, 0.0, 0.0, 0.0, 0.0, 0.0, 0.0, 0.0, 0.0, 0.0, 0.0, 0.0, 0.0, 0.0, 0.0, 0.0, 0.0, 0.0, 0.0, 0.0, 0.0, 0.0, 0.0, 0.0, 0.0, 0.0, 0.0, 0.0, 0.0, 0.0, 0.0, 0.0, 0.0, 0.0, 0.0, 0.0, 0.0, 0.0, 0.0, 0.0, 0.0, 0.0, 0.0, 0.0, 0.0, 0.0, 0.0, 0.0, 0.0, 0.0, 0.0, 0.0, 0.0, 0.0, 0.0, 0.0, 0.0, 0.0, 0.0, 0.0, 0.0, 0.0, 0.0, 0.0, 0.0, 0.0, 0.0, 0.0, 0.0, 0.0, 0.0, 0.0, 0.0, 0.0, 0.0, 0.0, 0.0, 0.0, 0.0, 0.0, 0.0, 0.0, 0.0, 0.0, 0.0, 0.0, 0.0, 0.0, 0.0, 0.0, 0.0, 0.0, 0.0, 0.0, 0.0, 0.0, 0.0, 0.0, 0.0, 0.0, 0.0, 0.0, 0.0, 0.0, 0.0, 0.0, 0.0, 0.0, 0.0, 0.0, 0.0, 0.0, 0.0, 0.0, 0.0, 0.0, 0.0, 0.0, 0.0, 0.0, 0.0, 0.0, 0.0, 0.0, 0.0, 0.0, 0.0, 0.0, 0.0, 0.0, 0.0, 0.0, 0.0, 0.0, 0.0, 0.0, 0.0, 0.0, 0.0, 0.0, 0.0, 0.0, 0.0, 0.0, 0.0, 0.0, 0.0, 0.0, 0.0, 0.0, 0.0, 0.0, 0.0, 0.0, 0.0, 0.0, 0.0, 0.0, 0.0, 0.0, 0.0, 0.0, 0.0, 0.0, 0.0, 0.0, 0.0, 0.0, 0.0, 0.0, 0.0, 0.0, 0.0, 0.0, 0.0, 0.0, 0.0, 0.0, 0.0, 0.0, 0.0, 0.0, 0.0, 0.0, 0.0, 0.0, 0.0, 0.0, 0.0, 0.0, 0.0, 0.0, 0.0, 0.0, 0.0, 0.0, 0.0, 0.0, 0.0, 0.0, 0.0, 0.0, 0.0, 0.0, 0.0, 0.0, 0.0, 0.0, 0.0, 0.0, 0.0, 0.0, 0.0, 0.0, 0.0, 0.0, 0.0, 0.0, 0.0, 0.0, 0.0, 0.0, 0.0, 0.0, 0.0, 0.0, 0.0, 0.0, 0.0, 0.0, 0.0, 0.0, 0.0, 0.0, 0.0, 0.0, 0.0, 0.0, 0.0, 0.0, 0.0, 0.0, 0.0, 0.0, 0.0, 0.0, 0.0, 0.0, 0.0, 0.0, 0.0, 0.0, 0.0, 0.0, 0.0, 0.0, 0.0, 0.0, 0.0, 0.0, 0.0, 0.0, 0.0, 0.0, 0.0, 0.0, 0.0, 0.0, 0.0, 0.0, 0.0, 0.0, 0.0, 0.0, 0.0, 0.0, 0.0, 0.0, 0.0, 0.0, 0.0, 0.0, 0.0, 0.0, 0.0, 0.0, 0.0, 0.0, 0.0, 0.0, 0.0, 0.0, 0.0, 0.0, 0.0, 0.0, 0.0, 0.0, 0.0, 0.0, 0.0, 0.0, 0.0, 0.0, 0.0, 0.0, 0.0, 0.0, 0.0, 0.0, 0.0, 0.0, 0.0, 0.0, 0.0, 0.0, 0.0, 0.0, 0.0, 0.0, 0.0, 0.0, 0.0, 0.0, 0.0, 0.0, 0.0, 0.0, 0.0, 0.0, 0.0, 0.0, 0.0, 0.0, 0.0, 0.0, 0.0, 0.0, 0.0, 0.0, 0.0, 0.0, 0.0, 0.0, 0.0, 0.0, 0.0, 0.0, 0.0, 0.0, 0.0, 0.0, 0.0, 0.0, 0.0, 0.0, 0.0, 0.0, 0.0, 0.0, 0.0, 0.0, 0.0, 0.0, 0.0, 0.0, 0.0, 0.0, 0.0, 0.0, 0.0, 0.0, 0.0, 0.0, 0.0, 0.0, 0.0, 0.0, 0.0, 0.0, 0.0, 0.0, 0.0, 0.0, 0.0, 0.0, 0.0, 0.0, 0.0, 0.0, 0.0, 0.0, 0.0, 0.0, 0.0, 0.0, 0.0, 0.0, 0.0, 0.0, 0.0, 0.0, 0.0, 0.0, 0.0, 0.0, 0.0, 0.0, 0.0, 0.0, 0.0, 0.0, 0.0, 0.0, 0.0, 0.0, 0.0, 0.0, 0.0, 0.0, 0.0, 0.0, 0.0, 0.0, 0.0, 0.0, 0.0, 0.0, 0.0, 0.0, 0.0, 0.0, 0.0, 0.0, 0.0, 0.0, 0.0, 0.0, 0.0, 0.0, 0.0, 0.0, 0.0, 0.0, 0.0, 0.0, 0.0, 0.0, 0.0, 0.0, 0.0, 0.0, 0.0, 0.0, 0.0, 0.0, 0.0, 0.0, 0.0, 0.0, 0.0, 0.0, 0.0, 0.0, 0.0, 0.0, 0.0, 0.0, 0.0, 0.0, 0.0, 0.0, 0.0, 0.0, 0.0, 0.0, 0.0, 0.0, 0.0, 0.0, 0.0, 0.0, 0.0, 0.0, 0.0, 0.0, 0.0, 0.0, 0.0, 0.0, 0.0, 0.0, 0.0, 0.0, 0.0, 0.0, 0.0, 0.0, 0.0, 0.0, 0.0, 0.0, 0.0, 0.0, 0.0, 0.0, 0.0, 0.0, 0.0, 0.0, 0.0, 0.0, 0.0, 0.0, 0.0, 0.0, 0.0, 0.0, 0.0, 0.0, 0.0, 0.0, 0.0, 0.0, 0.0, 0.0, 0.0, 0.0, 0.0, 0.0, 0.0, 0.0, 0.0, 0.0, 0.0, 0.0, 0.0, 0.0, 0.0, 0.0, 0.0, 0.0, 0.0, 0.0, 0.0, 0.0, 0.0, 0.0, 0.0, 0.0, 0.0, 0.0, 0.0, 0.0, 0.0, 0.0, 0.0, 0.0, 0.0, 0.0, 0.0, 0.0, 0.0, 0.0, 0.0, 0.0, 0.0, 0.0, 0.0, 0.0, 0.0, 0.0, 0.0, 0.0, 0.0, 0.0, 0.0, 0.0, 0.0, 0.0, 0.0, 0.0, 0.0, 0.0, 0.0, 0.0, 0.0, 0.0, 0.0, 0.0, 0.0, 0.0, 0.0, 0.0, 0.0, 0.0, 0.0, 0.0, 0.0, 0.0, 0.0, 0.0, 0.0, 0.0, 0.0, 0.0, 0.0, 0.0, 0.0, 0.0, 0.0, 0.0, 0.0, 0.0, 0.0, 0.0, 0.0, 0.0, 0.0, 0.0, 0.0, 0.0, 0.0, 0.0, 0.0, 0.0, 0.0, 0.0, 0.0, 0.0, 0.0, 0.0, 0.0, 0.0, 0.0, 0.0, 0.0, 0.0, 0.0, 0.0, 0.0, 0.0, 0.0, 0.0, 0.0, 0.0, 0.0, 0.0, 0.0, 0.0, 0.0, 0.0, 0.0, 0.0, 0.0, 0.0, 0.0, 0.0, 0.0, 0.0, 0.0, 0.0, 0.0, 0.0, 0.0, 0.0, 0.0, 0.0, 0.0, 0.0, 0.0, 0.0, 0.0, 0.0, 0.0, 0.0, 0.0, 0.0, 0.0, 0.0, 0.0, 0.0, 0.0, 0.0, 0.0, 0.0, 0.0, 0.0, 0.0, 0.0, 0.0, 0.0, 0.0, 0.0, 0.0, 0.0, 0.0, 0.0, 0.0, 0.0, 0.0, 0.0, 0.0, 0.0, 0.0, 0.0, 0.0, 0.0, 0.0, 0.0, 0.0, 0.0, 0.0, 0.0, 0.0, 0.0, 0.0, 0.0, 0.0, 0.0, 0.0, 0.0, 0.0, 0.0, 0.0, 0.0, 0.0, 0.0, 0.0, 0.0, 0.0, 0.0, 0.0, 0.0, 0.0, 0.0, 0.0, 0.0, 0.0, 0.0, 0.0, 0.0, 0.0, 0.0, 0.0, 0.0, 0.0, 0.0, 0.0, 0.0, 0.0, 0.0, 0.0, 0.0, 0.0, 0.0, 0.0, 0.0, 0.0, 0.0, 0.0, 0.0, 0.0, 0.0, 0.0, 0.0, 0.0, 0.0, 0.0, 0.0, 0.0, 0.0, 0.0, 0.0, 0.0, 0.0, 0.0, 0.0, 0.0, 0.0, 0.0, 0.0, 0.0, 0.0, 0.0, 0.0, 0.0, 0.0, 0.0, 0.0, 0.0, 0.0, 0.0, 0.0, 0.0, 0.0, 0.0, 0.0, 0.0, 0.0, 0.0, 0.0, 0.0, 0.0, 0.0, 0.0, 0.0, 0.0, 0.0, 0.0, 0.0, 0.0, 0.0, 0.0, 0.0, 0.0, 0.0, 0.0, 0.0, 0.0, 0.0, 0.0, 0.0, 0.0, 0.0, 0.0, 0.0, 0.0, 0.0, 0.0, 0.0, 0.0, 0.0, 0.0, 0.0, 0.0, 0.0, 0.0, 0.0, 0.0, 0.0, 0.0, 0.0, 0.0, 0.0, 0.0, 0.0, 0.0, 0.0, 0.0, 0.0, 0.0, 0.0, 0.0, 0.0, 0.0, 0.0, 0.0, 0.0, 0.0, 0.0, 0.0, 0.0, 0.0, 0.0, 0.0, 0.0, 0.0, 0.0, 0.0, 0.0, 0.0, 0.0, 0.0, 0.0, 0.0, 0.0, 0.0, 0.0, 0.0, 0.0, 0.0, 0.0, 0.0, 0.0, 0.0, 0.0, 0.0, 0.0, 0.0, 0.0, 0.0, 0.0, 0.0, 0.0, 0.0, 0.0, 0.0, 0.0, 0.0, 0.0, 0.0, 0.0, 0.0, 0.0, 0.0, 0.0, 0.0, 0.0, 0.0, 0.0, 0.0, 0.0, 0.0, 0.0, 0.0, 0.0, 0.0, 0.0, 0.0, 0.0, 0.0, 0.0, 0.0, 0.0, 0.0, 0.0, 0.0, 0.0, 0.0, 0.0, 0.0, 0.0, 0.0, 0.0, 0.0, 0.0, 0.0, 0.0, 0.0, 0.0, 0.0, 0.0, 0.0, 0.0, 0.0, 0.0, 0.0, 0.0, 0.0, 0.0, 0.0, 0.0, 0.0, 0.0, 0.0, 0.0, 0.0, 0.0, 0.0, 0.0, 0.0, 0.0, 0.0, 0.0, 0.0, 0.0, 0.0, 0.0, 0.0, 0.0, 0.0, 0.0, 0.0, 0.0, 0.0, 0.0, 0.0, 0.0, 0.0, 0.0, 0.0, 0.0, 0.0, 0.0, 0.0, 0.0, 0.0, 0.0, 0.0, 0.0, 0.0, 0.0, 0.0, 0.0, 0.0, 0.0, 0.0, 0.0, 0.0, 0.0, 0.0, 0.0, 0.0, 0.0, 0.0, 0.0, 0.0, 0.0, 0.0, 0.0, 0.0, 0.0, 0.0, 0.0, 0.0, 0.0, 0.0, 0.0, 0.0, 0.0, 0.0, 0.0, 0.0, 0.0, 0.0, 0.0, 0.0, 0.0, 0.0, 0.0, 0.0, 0.0, 0.0, 0.0, 0.0, 0.0, 0.0, 0.0, 0.0, 0.0, 0.0, 0.0, 0.0, 0.0, 0.0, 0.0, 0.0, 0.0, 0.0, 0.0, 0.0, 0.0, 0.0, 0.0, 0.0, 0.0, 0.0, 0.0, 0.0, 0.0, 0.0, 0.0, 0.0, 0.0, 0.0, 0.0, 0.0, 0.0, 0.0, 0.0, 0.0, 0.0, 0.0, 0.0, 0.0, 0.0, 0.0, 0.0, 0.0, 0.0, 0.0, 0.0, 0.0, 0.0, 0.0, 0.0, 0.0, 0.0, 0.0, 0.0, 0.0, 0.0, 0.0, 0.0, 0.0, 0.0, 0.0, 0.0, 0.0, 0.0, 0.0, 0.0, 0.0, 0.0, 0.0, 0.0, 0.0, 0.0, 0.0, 0.0, 0.0, 0.0, 0.0, 0.0, 0.0, 0.0, 0.0, 0.0, 0.0, 0.0, 0.0, 0.0, 0.0, 0.0, 0.0, 0.0, 0.0, 0.0, 0.0, 0.0, 0.0, 0.0, 0.0, 0.0, 0.0, 0.0, 0.0, 0.0, 0.0, 0.0, 0.0, 0.0, 0.0, 0.0, 0.0, 0.0, 0.0, 0.0, 0.0, 0.0, 0.0, 0.0, 0.0, 0.0, 0.0, 0.0, 0.0, 0.0, 0.0, 0.0, 0.0, 0.0, 0.0, 0.0, 0.0, 0.0, 0.0, 0.0, 0.0, 0.0, 0.0, 0.0, 0.0, 0.0, 0.0, 0.0, 0.0, 0.0, 0.0, 0.0, 0.0, 0.0, 0.0, 0.0, 0.0, 0.0, 0.0, 0.0, 0.0, 0.0, 0.0, 0.0, 0.0, 0.0, 0.0, 0.0, 0.0, 0.0, 0.0, 0.0, 0.0, 0.0, 0.0, 0.0, 0.0, 0.0, 0.0, 0.0, 0.0, 0.0, 0.0, 0.0, 0.0, 0.0, 0.0, 0.0, 0.0, 0.0, 0.0, 0.0, 0.0, 0.0, 0.0, 0.0, 0.0, 0.0, 0.0, 0.0, 0.0, 0.0, 0.0, 0.0, 0.0, 0.0, 0.0, 0.0, 0.0, 0.0, 0.0, 0.0, 0.0, 0.0, 0.0, 0.0, 0.0, 0.0, 0.0, 0.0, 0.0, 0.0, 0.0, 0.0, 0.0, 0.0, 0.0, 0.0, 0.0, 0.0, 0.0, 0.0, 0.0, 0.0, 0.0, 0.0, 0.0, 0.0, 0.0, 0.0, 0.0, 0.0, 0.0, 0.0, 0.0, 0.0, 0.0, 0.0, 0.0, 0.0, 0.0, 0.0, 0.0, 0.0, 0.0, 0.0, 0.0, 0.0, 0.0, 0.0, 0.0, 0.0, 0.0, 0.0, 0.0, 0.0, 0.0, 0.0, 0.0, 0.0, 0.0, 0.0, 0.0, 0.0, 0.0, 0.0, 0.0, 0.0, 0.0, 0.0, 0.0, 0.0, 0.0, 0.0, 0.0, 0.0, 0.0, 0.0, 0.0, 0.0, 0.0, 0.0, 0.0, 0.0, 0.0, 0.0, 0.0, 0.0, 0.0, 0.0, 0.0, 0.0, 0.0, 0.0, 0.0, 0.0, 0.0, 0.0, 0.0, 0.0, 0.0, 0.0, 0.0, 0.0, 0.0, 0.0, 0.0, 0.0, 0.0, 0.0, 0.0, 0.0, 0.0, 0.0, 0.0, 0.0, 0.0, 0.0, 0.0, 0.0, 0.0, 0.0, 0.0, 0.0, 0.0, 0.0, 0.0, 0.0, 0.0, 0.0, 0.0, 0.0, 0.0, 0.0, 0.0, 0.0, 0.0, 0.0, 0.0, 0.0, 0.0, 0.0, 0.0, 0.0, 0.0, 0.0, 0.0, 0.0, 0.0, 0.0, 0.0, 0.0, 0.0, 0.0, 0.0, 0.0, 0.0, 0.0, 0.0, 0.0, 0.0, 0.0, 0.0, 0.0, 0.0, 0.0, 0.0, 0.0, 0.0, 0.0, 0.0, 0.0, 0.0, 0.0, 0.0, 0.0, 0.0, 0.0, 0.0, 0.0, 0.0, 0.0, 0.0, 0.0, 0.0, 0.0, 0.0, 0.0, 0.0, 0.0, 0.0, 0.0, 0.0, 0.0, 0.0, 0.0, 0.0, 0.0, 0.0, 0.0, 0.0, 0.0, 0.0, 0.0, 0.0, 0.0, 0.0, 0.0, 0.0, 0.0, 0.0, 0.0, 0.0, 0.0, 0.0, 0.0, 0.0, 0.0, 0.0, 0.0, 0.0, 0.0, 0.0, 0.0, 0.0, 0.0, 0.0, 0.0, 0.0, 0.0, 0.0, 0.0, 0.0, 0.0, 0.0, 0.0, 0.0, 0.0, 0.0, 0.0, 0.0, 0.0, 0.0, 0.0, 0.0, 0.0, 0.0, 0.0, 0.0, 0.0, 0.0, 0.0, 0.0, 0.0, 0.0, 0.0, 0.0, 0.0, 0.0, 0.0, 0.0, 0.0, 0.0, 0.0, 0.0, 0.0, 0.0, 0.0, 0.0, 0.0, 0.0, 0.0, 0.0, 0.0, 0.0, 0.0, 0.0, 0.0, 0.0, 0.0, 0.0, 0.0, 0.0, 0.0, 0.0, 0.0, 0.0, 0.0, 0.0, 0.0, 0.0, 0.0, 0.0, 0.0, 0.0, 0.0, 0.0, 0.0, 0.0, 0.0, 0.0, 0.0, 0.0, 0.0, 0.0, 0.0, 0.0, 0.0, 0.0, 0.0, 0.0, 0.0, 0.0, 0.0, 0.0, 0.0, 0.0, 0.0, 0.0, 0.0, 0.0, 0.0, 0.0, 0.0, 0.0, 0.0, 0.0, 0.0, 0.0, 0.0, 0.0, 0.0, 0.0, 0.0, 0.0, 0.0, 0.0, 0.0, 0.0, 0.0, 0.0, 0.0, 0.0, 0.0, 0.0, 0.0, 0.0, 0.0, 0.0, 0.0, 0.0, 0.0, 0.0, 0.0, 0.0, 0.0, 0.0, 0.0, 0.0, 0.0, 0.0, 0.0, 0.0, 0.0, 0.0, 0.0, 0.0, 0.0, 0.0, 0.0, 0.0, 0.0, 0.0, 0.0, 0.0, 0.0, 0.0, 0.0, 0.0, 0.0, 0.0, 0.0, 0.0, 0.0, 0.0, 0.0, 0.0, 0.0, 0.0, 0.0, 0.0, 0.0, 0.0, 0.0, 0.0, 0.0, 0.0, 0.0, 0.0, 0.0, 0.0, 0.0, 0.0, 0.0, 0.0, 0.0, 0.0, 0.0, 0.0, 0.0, 0.0, 0.0, 0.0, 0.0, 0.0, 0.0, 0.0, 0.0, 0.0, 0.0, 0.0, 0.0, 0.0, 0.0, 0.0, 0.0, 0.0, 0.0, 0.0, 0.0, 0.0, 0.0, 0.0, 0.0, 0.0, 0.0, 0.0, 0.0, 0.0, 0.0, 0.0, 0.0, 0.0, 0.0, 0.0, 0.0, 0.0, 0.0, 0.0, 0.0, 0.0, 0.0, 0.0, 0.0, 0.0, 0.0, 0.0, 0.0, 0.0, 0.0, 0.0, 0.0, 0.0, 0.0, 0.0, 0.0, 0.0, 0.0, 0.0, 0.0, 0.0, 0.0, 0.0, 0.0, 0.0, 0.0, 0.0, 0.0, 0.0, 0.0, 0.0, 0.0, 0.0, 0.0, 0.0, 0.0, 0.0, 0.0, 0.0, 0.0, 0.0, 0.0, 0.0, 0.0, 0.0, 0.0, 0.0, 0.0, 0.0, 0.0, 0.0, 0.0, 0.0, 0.0, 0.0, 0.0, 0.0, 0.0, 0.0, 0.0, 0.0, 0.0, 0.0, 0.0, 0.0, 0.0, 0.0, 0.0, 0.0, 0.0, 0.0, 0.0, 0.0, 0.0, 0.0, 0.0, 0.0, 0.0, 0.0, 0.0, 0.0, 0.0, 0.0, 0.0, 0.0, 0.0, 0.0, 0.0, 0.0, 0.0, 0.0, 0.0, 0.0, 0.0, 0.0, 0.0, 0.0, 0.0, 0.0, 0.0, 0.0, 0.0, 0.0, 0.0, 0.0, 0.0, 0.0, 0.0, 0.0, 0.0, 0.0, 0.0, 0.0, 0.0, 0.0, 0.0, 0.0, 0.0, 0.0, 0.0, 0.0, 0.0, 0.0, 0.0, 0.0, 0.0, 0.0, 0.0, 0.0, 0.0, 0.0, 0.0, 0.0, 0.0, 0.0, 0.0, 0.0, 0.0, 0.0, 0.0, 0.0, 0.0, 0.0, 0.0, 0.0, 0.0, 0.0, 0.0, 0.0, 0.0, 0.0, 0.0, 0.0, 0.0, 0.0, 0.0, 0.0, 0.0, 0.0, 0.0, 0.0, 0.0, 0.0, 0.0, 0.0, 0.0, 0.0, 0.0, 0.0, 0.0, 0.0, 0.0, 0.0, 0.0, 0.0, 0.0, 0.0, 0.0, 0.0, 0.0, 0.0, 0.0, 0.0, 0.0, 0.0, 0.0, 0.0, 0.0, 0.0, 0.0, 0.0, 0.0, 0.0, 0.0, 0.0, 0.0, 0.0, 0.0, 0.0, 0.0, 0.0, 0.0, 0.0, 0.0, 0.0, 0.0, 0.0, 0.0, 0.0, 0.0, 0.0, 0.0, 0.0, 0.0, 0.0, 0.0, 0.0, 0.0, 0.0, 0.0, 0.0, 0.0, 0.0, 0.0, 0.0, 0.0, 0.0, 0.0, 0.0, 0.0, 0.0, 0.0, 0.0, 0.0, 0.0, 0.0, 0.0, 0.0, 0.0, 0.0, 0.0, 0.0, 0.0, 0.0, 0.0, 0.0, 0.0, 0.0, 0.0, 0.0, 0.0, 0.0, 0.0, 0.0, 0.0, 0.0, 0.0, 0.0, 0.0, 0.0, 0.0, 0.0, 0.0, 0.0, 0.0, 0.0, 0.0, 0.0, 0.0, 0.0, 0.0, 0.0, 0.0, 0.0, 0.0, 0.0, 0.0, 0.0, 0.0, 0.0, 0.0, 0.0, 0.0, 0.0, 0.0, 0.0, 0.0, 0.0, 0.0, 0.0, 0.0, 0.0, 0.0, 0.0, 0.0, 0.0, 0.0, 0.0, 0.0, 0.0, 0.0, 0.0, 0.0, 0.0, 0.0, 0.0, 0.0, 0.0, 0.0, 0.0, 0.0, 0.0, 0.0, 0.0, 0.0, 0.0, 0.0, 0.0, 0.0, 0.0, 0.0, 0.0, 0.0, 0.0, 0.0, 0.0, 0.0, 0.0, 0.0, 0.0, 0.0, 0.0, 0.0, 0.0, 0.0, 0.0, 0.0, 0.0, 0.0, 0.0, 0.0, 0.0, 0.0, 0.0, 0.0, 0.0, 0.0, 0.0, 0.0, 0.0, 0.0, 0.0, 0.0, 0.0, 0.0, 0.0, 0.0, 0.0, 0.0, 0.0, 0.0, 0.0, 0.0, 0.0, 0.0, 0.0, 0.0, 0.0, 0.0, 0.0, 0.0, 0.0, 0.0, 0.0, 0.0, 0.0, 0.0, 0.0, 0.0, 0.0, 0.0, 0.0, 0.0, 0.0, 0.0, 0.0, 0.0, 0.0, 0.0, 0.0, 0.0, 0.0, 0.0, 0.0, 0.0, 0.0, 0.0, 0.0, 0.0, 0.0, 0.0, 0.0, 0.0, 0.0, 0.0, 0.0, 0.0, 0.0, 0.0, 0.0, 0.0, 0.0, 0.0, 0.0, 0.0, 0.0, 0.0, 0.0, 0.0, 0.0, 0.0, 0.0, 0.0, 0.0, 0.0, 0.0, 0.0, 0.0, 0.0, 0.0, 0.0, 0.0, 0.0, 0.0, 0.0, 0.0, 0.0, 0.0, 0.0, 0.0, 0.0, 0.0, 0.0, 0.0, 0.0, 0.0, 0.0, 0.0, 0.0, 0.0, 0.0, 0.0, 0.0, 0.0, 0.0, 0.0, 0.0, 0.0, 0.0, 0.0, 0.0, 0.0, 0.0, 0.0, 0.0, 0.0, 0.0, 0.0, 0.0, 0.0, 0.0, 0.0, 0.0, 0.0, 0.0, 0.0, 0.0, 0.0, 0.0, 0.0, 0.0, 0.0, 0.0, 0.0, 0.0, 0.0, 0.0, 0.0, 0.0, 0.0, 0.0, 0.0, 0.0, 0.0, 0.0, 0.0, 0.0, 0.0, 0.0, 0.0, 0.0, 0.0, 0.0, 0.0, 0.0, 0.0, 0.0, 0.0, 0.0, 0.0, 0.0, 0.0, 0.0, 0.0, 0.0, 0.0, 0.0, 0.0, 0.0, 0.0, 0.0, 0.0, 0.0, 0.0, 0.0, 0.0, 0.0, 0.0, 0.0, 0.0, 0.0, 0.0, 0.0, 0.0, 0.0, 0.0, 0.0, 0.0, 0.0, 0.0, 0.0, 0.0, 0.0, 0.0, 0.0, 0.0, 0.0, 0.0, 0.0, 0.0, 0.0, 0.0, 0.0, 0.0, 0.0, 0.0, 0.0, 0.0, 0.0, 0.0, 0.0, 0.0, 0.0, 0.0, 0.0, 0.0, 0.0, 0.0, 0.0, 0.0, 0.0, 0.0, 0.0, 0.0, 0.0, 0.0, 0.0, 0.0, 0.0, 0.0, 0.0, 0.0, 0.0, 0.0, 0.0, 0.0, 0.0, 0.0, 0.0, 0.0, 0.0, 0.0, 0.0, 0.0, 0.0, 0.0, 0.0, 0.0, 0.0, 0.0, 0.0, 0.0, 0.0, 0.0, 0.0, 0.0, 0.0, 0.0, 0.0, 0.0, 0.0, 0.0, 0.0, 0.0, 0.0, 0.0, 0.0, 0.0, 0.0, 0.0, 0.0, 0.0, 0.0, 0.0, 0.0, 0.0, 0.0, 0.0, 0.0, 0.0, 0.0, 0.0, 0.0, 0.0, 0.0, 0.0, 0.0, 0.0, 0.0, 0.0, 0.0, 0.0, 0.0, 0.0, 0.0, 0.0, 0.0, 0.0, 0.0, 0.0, 0.0, 0.0, 0.0, 0.0, 0.0, 0.0, 0.0, 0.0, 0.0, 0.0, 0.0, 0.0, 0.0, 0.0, 0.0, 0.0, 0.0, 0.0, 0.0, 0.0, 0.0, 0.0, 0.0, 0.0, 0.0, 0.0, 0.0, 0.0, 0.0, 0.0, 0.0, 0.0, 0.0, 0.0, 0.0, 0.0, 0.0, 0.0, 0.0, 0.0, 0.0, 0.0, 0.0, 0.0, 0.0, 0.0, 0.0, 0.0, 0.0, 0.0, 0.0, 0.0, 0.0, 0.0, 0.0, 0.0, 0.0, 0.0, 0.0, 0.0, 0.0, 0.0, 0.0, 0.0, 0.0, 0.0, 0.0, 0.0, 0.0, 0.0, 0.0, 0.0, 0.0, 0.0, 0.0, 0.0, 0.0, 0.0, 0.0, 0.0, 0.0, 0.0, 0.0, 0.0, 0.0, 0.0, 0.0, 0.0, 0.0, 0.0, 0.0, 0.0, 0.0, 0.0, 0.0, 0.0, 0.0, 0.0, 0.0, 0.0, 0.0, 0.0, 0.0, 0.0, 0.0, 0.0, 0.0, 0.0, 0.0, 0.0, 0.0, 0.0, 0.0, 0.0, 0.0, 0.0, 0.0, 0.0, 0.0, 0.0, 0.0, 0.0, 0.0, 0.0, 0.0, 0.0, 0.0, 0.0, 0.0, 0.0, 0.0, 0.0, 0.0, 0.0, 0.0, 0.0, 0.0, 0.0, 0.0, 0.0, 0.0, 0.0, 0.0, 0.0, 0.0, 0.0, 0.0, 0.0, 0.0, 0.0, 0.0, 0.0, 0.0, 0.0, 0.0, 0.0, 0.0, 0.0, 0.0, 0.0, 0.0, 0.0, 0.0, 0.0, 0.0, 0.0, 0.0, 0.0, 0.0, 0.0, 0.0, 0.0, 0.0, 0.0, 0.0, 0.0, 0.0, 0.0, 0.0, 0.0, 0.0, 0.0, 0.0, 0.0, 0.0, 0.0, 0.0, 0.0, 0.0, 0.0, 0.0, 0.0, 0.0, 0.0, 0.0, 0.0, 0.0, 0.0, 0.0, 0.0, 0.0, 0.0, 0.0, 0.0, 0.0, 0.0, 0.0, 0.0, 0.0, 0.0, 0.0, 0.0, 0.0, 0.0, 0.0, 0.0, 0.0, 0.0, 0.0, 0.0, 0.0, 0.0, 0.0, 0.0, 0.0, 0.0, 0.0, 0.0, 0.0, 0.0, 0.0, 0.0, 0.0, 0.0, 0.0, 0.0, 0.0, 0.0, 0.0, 0.0, 0.0, 0.0, 0.0, 0.0, 0.0, 0.0, 0.0, 0.0, 0.0, 0.0, 0.0, 0.0, 0.0, 0.0, 0.0, 0.0, 0.0, 0.0, 0.0, 0.0, 0.0, 0.0, 0.0, 0.0, 0.0, 0.0, 0.0, 0.0, 0.0, 0.0, 0.0, 0.0, 0.0, 0.0, 0.0, 0.0, 0.0, 0.0, 0.0, 0.0, 0.0, 0.0, 0.0, 0.0, 0.0, 0.0, 0.0, 0.0, 0.0, 0.0, 0.0, 0.0, 0.0, 0.0, 0.0, 0.0, 0.0, 0.0, 0.0, 0.0, 0.0, 0.0, 0.0, 0.0, 0.0, 0.0, 0.0, 0.0, 0.0, 0.0, 0.0, 0.0, 0.0, 0.0, 0.0, 0.0, 0.0, 0.0, 0.0, 0.0, 0.0, 0.0, 0.0, 0.0, 0.0, 0.0, 0.0, 0.0, 0.0, 0.0, 0.0, 0.0, 0.0, 0.0, 0.0, 0.0, 0.0, 0.0, 0.0, 0.0, 0.0, 0.0, 0.0, 0.0, 0.0, 0.0, 0.0, 0.0, 0.0, 0.0, 0.0, 0.0, 0.0, 0.0, 0.0, 0.0, 0.0, 0.0, 0.0, 0.0, 0.0, 0.0, 0.0, 0.0, 0.0, 0.0, 0.0, 0.0, 0.0, 0.0, 0.0, 0.0, 0.0, 0.0, 0.0, 0.0, 0.0, 0.0, 0.0, 0.0, 0.0, 0.0, 0.0, 0.0, 0.0, 0.0, 0.0, 0.0, 0.0, 0.0, 0.0, 0.0, 0.0, 0.0, 0.0, 0.0, 0.0, 0.0, 0.0, 0.0, 0.0, 0.0, 0.0, 0.0, 0.0, 0.0, 0.0, 0.0, 0.0, 0.0, 0.0, 0.0, 0.0, 0.0, 0.0, 0.0, 0.0, 0.0, 0.0, 0.0, 0.0, 0.0, 0.0, 0.0, 0.0, 0.0, 0.0, 0.0, 0.0, 0.0, 0.0, 0.0, 0.0, 0.0, 0.0, 0.0, 0.0, 0.0, 0.0, 0.0, 0.0, 0.0, 0.0, 0.0, 0.0, 0.0, 0.0, 0.0, 0.0, 0.0, 0.0, 0.0, 0.0, 0.0, 0.0, 0.0, 0.0, 0.0, 0.0, 0.0, 0.0, 0.0, 0.0, 0.0, 0.0, 0.0, 0.0, 0.0, 0.0, 0.0, 0.0, 0.0, 0.0, 0.0, 0.0, 0.0, 0.0, 0.0, 0.0, 0.0, 0.0, 0.0, 0.0, 0.0, 0.0, 0.0, 0.0, 0.0, 0.0, 0.0, 0.0, 0.0, 0.0, 0.0, 0.0, 0.0, 0.0, 0.0, 0.0, 0.0, 0.0, 0.0, 0.0, 0.0, 0.0, 0.0, 0.0, 0.0, 0.0, 0.0, 0.0, 0.0, 0.0, 0.0, 0.0, 0.0, 0.0, 0.0, 0.0, 0.0, 0.0, 0.0, 0.0, 0.0, 0.0, 0.0, 0.0, 0.0, 0.0, 0.0, 0.0, 0.0, 0.0, 0.0, 0.0, 0.0, 0.0, 0.0, 0.0, 0.0, 0.0, 0.0, 0.0, 0.0, 0.0, 0.0, 0.0, 0.0, 0.0, 0.0, 0.0, 0.0, 0.0, 0.0, 0.0, 0.0, 0.0, 0.0, 0.0, 0.0, 0.0, 0.0, 0.0, 0.0, 0.0, 0.0, 0.0, 0.0, 0.0, 0.0, 0.0, 0.0, 0.0, 0.0, 0.0, 0.0, 0.0, 0.0, 0.0, 0.0, 0.0, 0.0, 0.0, 0.0, 0.0, 0.0, 0.0, 0.0, 0.0, 0.0, 0.0, 0.0, 0.0, 0.0, 0.0, 0.0, 0.0, 0.0, 0.0, 0.0, 0.0, 0.0, 0.0, 0.0, 0.0, 0.0, 0.0, 0.0, 0.0, 0.0, 0.0, 0.0, 0.0, 0.0, 0.0, 0.0, 0.0, 0.0, 0.0, 0.0, 0.0, 0.0, 0.0, 0.0, 0.0, 0.0, 0.0, 0.0, 0.0, 0.0, 0.0, 0.0, 0.0, 0.0, 0.0, 0.0, 0.0, 0.0, 0.0, 0.0, 0.0, 0.0, 0.0, 0.0, 0.0, 0.0, 0.0, 0.0, 0.0, 0.0, 0.0, 0.0, 0.0, 0.0, 0.0, 0.0, 0.0, 0.0, 0.0, 0.0, 0.0, 0.0, 0.0, 0.0, 0.0, 0.0, 0.0, 0.0, 0.0, 0.0, 0.0, 0.0, 0.0, 0.0, 0.0, 0.0, 0.0, 0.0, 0.0, 0.0, 0.0, 0.0, 0.0, 0.0, 0.0, 0.0, 0.0, 0.0, 0.0, 0.0, 0.0, 0.0, 0.0, 0.0, 0.0, 0.0, 0.0, 0.0, 0.0, 0.0, 0.0, 0.0, 0.0, 0.0, 0.0, 0.0, 0.0, 0.0, 0.0, 0.0, 0.0, 0.0, 0.0, 0.0, 0.0, 0.0, 0.0, 0.0, 0.0, 0.0, 0.0, 0.0, 0.0, 0.0, 0.0, 0.0, 0.0, 0.0, 0.0, 0.0, 0.0, 0.0, 0.0, 0.0, 0.0, 0.0, 0.0, 0.0, 0.0, 0.0, 0.0, 0.0, 0.0, 0.0, 0.0, 0.0, 0.0, 0.0, 0.0, 0.0, 0.0, 0.0, 0.0, 0.0, 0.0, 0.0, 0.0, 0.0, 0.0, 0.0, 0.0, 0.0, 0.0, 0.0, 0.0, 0.0, 0.0, 0.0, 0.0, 0.0, 0.0, 0.0, 0.0, 0.0, 0.0, 0.0, 0.0, 0.0, 0.0, 0.0, 0.0, 0.0, 0.0, 0.0, 0.0, 0.0, 0.0, 0.0, 0.0, 0.0, 0.0, 0.0, 0.0, 0.0, 0.0, 0.0, 0.0, 0.0, 0.0, 0.0, 0.0, 0.0, 0.0, 0.0, 0.0, 0.0, 0.0, 0.0, 0.0, 0.0, 0.0, 0.0, 0.0, 0.0, 0.0, 0.0, 0.0, 0.0, 0.0, 0.0, 0.0, 0.0, 0.0, 0.0, 0.0, 0.0, 0.0, 0.0, 0.0, 0.0, 0.0, 0.0, 0.0, 0.0, 0.0, 0.0, 0.0, 0.0, 0.0, 0.0, 0.0, 0.0, 0.0, 0.0, 0.0, 0.0, 0.0, 0.0, 0.0, 0.0, 0.0, 0.0, 0.0, 0.0, 0.0, 0.0, 0.0, 0.0, 0.0, 0.0])
me_cube.materials.append(mat_material)
me_cube.use_remesh_preserve_volume = False
me_cube.use_remesh_preserve_attributes = False
me_cube.use_mirror_vertex_groups = False
me_cube.update()

# ---- objects
ob_cube = bpy.data.objects.new('Cube', me_cube)
ob_light = bpy.data.objects.new('Light', light_light)
ob_camera = bpy.data.objects.new('Camera', cam_camera)

# ---- transforms, parenting, visibility, modifiers, constraints
ob_cube.location = (0.0, 0.0, 0.0)
ob_cube.lock_rotations_4d = False
ob_cube.empty_display_type = 'ARROWS'
ob_cube.lineart.crease_threshold = 0.0
ob_light.location = (4.076, 1.005, 5.904)
ob_light.rotation_euler = (0.6503, 0.05522, 1.866)
ob_light.lock_rotations_4d = False
ob_light.empty_display_type = 'ARROWS'
ob_light.color = (0.0, 0.0, 0.0, 0.0)
ob_light.lineart.crease_threshold = 0.0
ob_camera.location = (7.359, -6.926, 4.958)
ob_camera.rotation_euler = (1.109, 0.0, 0.8149)
ob_camera.lock_rotations_4d = False
ob_camera.empty_display_type = 'ARROWS'
ob_camera.color = (0.0, 0.0, 0.0, 0.0)
ob_camera.display_type = 'WIRE'
ob_camera.lineart.crease_threshold = 0.0

# ---- collection membership
col_collection.objects.link(ob_cube)
col_collection.objects.link(ob_light)
col_collection.objects.link(ob_camera)

# ---- scene / render settings (as saved in the file)
scene.camera = ob_camera
scene.frame_start = 1; scene.frame_end = 250; scene.frame_set(1)
scene.render.engine = 'BLENDER_EEVEE_NEXT'
scene.cycles.use_denoising = False
scene.cycles.samples = 128
scene.cycles.sampling_pattern = 'TABULATED_SOBOL'
scene.cycles.use_adaptive_sampling = False
scene.cycles.use_light_tree = False
scene.view_settings.view_transform = 'Filmic'
bpy.context.view_layer.update()
